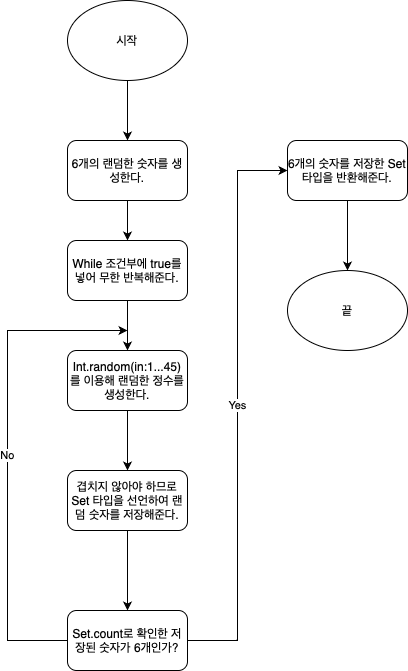

The diagram above was exported from draw.io. Its source (the exported page's mxGraphModel, read from the mxfile embedded in the PNG):
<mxGraphModel dx="1674" dy="802" grid="1" gridSize="10" guides="1" tooltips="1" connect="1" arrows="1" fold="1" page="1" pageScale="1" pageWidth="827" pageHeight="1169" math="0" shadow="0">
  <root>
    <mxCell id="WIyWlLk6GJQsqaUBKTNV-0" />
    <mxCell id="WIyWlLk6GJQsqaUBKTNV-1" parent="WIyWlLk6GJQsqaUBKTNV-0" />
    <mxCell id="Bn5-Wbm01Ull05INagXu-7" style="edgeStyle=orthogonalEdgeStyle;rounded=0;orthogonalLoop=1;jettySize=auto;html=1;entryX=0.5;entryY=0;entryDx=0;entryDy=0;" parent="WIyWlLk6GJQsqaUBKTNV-1" source="Bn5-Wbm01Ull05INagXu-0" target="Bn5-Wbm01Ull05INagXu-6" edge="1">
      <mxGeometry relative="1" as="geometry" />
    </mxCell>
    <mxCell id="Bn5-Wbm01Ull05INagXu-0" value="시작" style="ellipse;whiteSpace=wrap;html=1;" parent="WIyWlLk6GJQsqaUBKTNV-1" vertex="1">
      <mxGeometry x="110" y="10" width="120" height="80" as="geometry" />
    </mxCell>
    <mxCell id="Bn5-Wbm01Ull05INagXu-5" value="" style="edgeStyle=orthogonalEdgeStyle;rounded=0;orthogonalLoop=1;jettySize=auto;html=1;" parent="WIyWlLk6GJQsqaUBKTNV-1" source="Bn5-Wbm01Ull05INagXu-1" target="Bn5-Wbm01Ull05INagXu-4" edge="1">
      <mxGeometry relative="1" as="geometry" />
    </mxCell>
    <mxCell id="Bn5-Wbm01Ull05INagXu-1" value="Int.random(in:1...45)를 이용해 랜덤한 정수를 생성한다." style="rounded=1;whiteSpace=wrap;html=1;" parent="WIyWlLk6GJQsqaUBKTNV-1" vertex="1">
      <mxGeometry x="110" y="360" width="120" height="60" as="geometry" />
    </mxCell>
    <mxCell id="Bn5-Wbm01Ull05INagXu-12" value="" style="edgeStyle=orthogonalEdgeStyle;rounded=0;orthogonalLoop=1;jettySize=auto;html=1;" parent="WIyWlLk6GJQsqaUBKTNV-1" source="Bn5-Wbm01Ull05INagXu-4" target="Bn5-Wbm01Ull05INagXu-11" edge="1">
      <mxGeometry relative="1" as="geometry" />
    </mxCell>
    <mxCell id="Bn5-Wbm01Ull05INagXu-4" value="겹치지 않아야 하므로 Set 타입을 선언하여 랜덤 숫자를 저장해준다." style="rounded=1;whiteSpace=wrap;html=1;" parent="WIyWlLk6GJQsqaUBKTNV-1" vertex="1">
      <mxGeometry x="110" y="480" width="120" height="60" as="geometry" />
    </mxCell>
    <mxCell id="Bn5-Wbm01Ull05INagXu-9" value="" style="edgeStyle=orthogonalEdgeStyle;rounded=0;orthogonalLoop=1;jettySize=auto;html=1;" parent="WIyWlLk6GJQsqaUBKTNV-1" source="Bn5-Wbm01Ull05INagXu-6" target="Bn5-Wbm01Ull05INagXu-8" edge="1">
      <mxGeometry relative="1" as="geometry" />
    </mxCell>
    <mxCell id="Bn5-Wbm01Ull05INagXu-6" value="6개의 랜덤한 숫자를 생성한다." style="rounded=1;whiteSpace=wrap;html=1;" parent="WIyWlLk6GJQsqaUBKTNV-1" vertex="1">
      <mxGeometry x="110" y="150" width="120" height="60" as="geometry" />
    </mxCell>
    <mxCell id="Bn5-Wbm01Ull05INagXu-10" value="" style="edgeStyle=orthogonalEdgeStyle;rounded=0;orthogonalLoop=1;jettySize=auto;html=1;" parent="WIyWlLk6GJQsqaUBKTNV-1" source="Bn5-Wbm01Ull05INagXu-8" target="Bn5-Wbm01Ull05INagXu-1" edge="1">
      <mxGeometry relative="1" as="geometry" />
    </mxCell>
    <mxCell id="Bn5-Wbm01Ull05INagXu-8" value="While 조건부에 true를 넣어 무한 반복해준다." style="rounded=1;whiteSpace=wrap;html=1;" parent="WIyWlLk6GJQsqaUBKTNV-1" vertex="1">
      <mxGeometry x="110" y="250" width="120" height="60" as="geometry" />
    </mxCell>
    <mxCell id="Bn5-Wbm01Ull05INagXu-14" value="Yes" style="edgeStyle=orthogonalEdgeStyle;rounded=0;orthogonalLoop=1;jettySize=auto;html=1;entryX=0;entryY=0.5;entryDx=0;entryDy=0;" parent="WIyWlLk6GJQsqaUBKTNV-1" source="Bn5-Wbm01Ull05INagXu-11" target="Bn5-Wbm01Ull05INagXu-13" edge="1">
      <mxGeometry relative="1" as="geometry" />
    </mxCell>
    <mxCell id="Bn5-Wbm01Ull05INagXu-11" value="Set.count로 확인한 저장된 숫자가 6개인가?" style="rounded=1;whiteSpace=wrap;html=1;" parent="WIyWlLk6GJQsqaUBKTNV-1" vertex="1">
      <mxGeometry x="110" y="620" width="120" height="60" as="geometry" />
    </mxCell>
    <mxCell id="Bn5-Wbm01Ull05INagXu-20" value="" style="edgeStyle=orthogonalEdgeStyle;rounded=0;orthogonalLoop=1;jettySize=auto;html=1;" parent="WIyWlLk6GJQsqaUBKTNV-1" source="Bn5-Wbm01Ull05INagXu-13" edge="1">
      <mxGeometry relative="1" as="geometry">
        <mxPoint x="390" y="280" as="targetPoint" />
      </mxGeometry>
    </mxCell>
    <mxCell id="Bn5-Wbm01Ull05INagXu-13" value="6개의 숫자를 저장한 Set 타입을 반환해준다." style="rounded=1;whiteSpace=wrap;html=1;" parent="WIyWlLk6GJQsqaUBKTNV-1" vertex="1">
      <mxGeometry x="330" y="150" width="120" height="60" as="geometry" />
    </mxCell>
    <mxCell id="Bn5-Wbm01Ull05INagXu-18" value="No" style="edgeStyle=orthogonalEdgeStyle;rounded=0;orthogonalLoop=1;jettySize=auto;html=1;exitX=0;exitY=0.5;exitDx=0;exitDy=0;" parent="WIyWlLk6GJQsqaUBKTNV-1" source="Bn5-Wbm01Ull05INagXu-11" edge="1">
      <mxGeometry relative="1" as="geometry">
        <mxPoint x="170" y="340" as="targetPoint" />
        <Array as="points">
          <mxPoint x="50" y="650" />
          <mxPoint x="50" y="340" />
        </Array>
        <mxPoint x="110" y="790" as="sourcePoint" />
      </mxGeometry>
    </mxCell>
    <mxCell id="Bn5-Wbm01Ull05INagXu-21" value="끝" style="ellipse;whiteSpace=wrap;html=1;" parent="WIyWlLk6GJQsqaUBKTNV-1" vertex="1">
      <mxGeometry x="330" y="280" width="120" height="80" as="geometry" />
    </mxCell>
  </root>
</mxGraphModel>